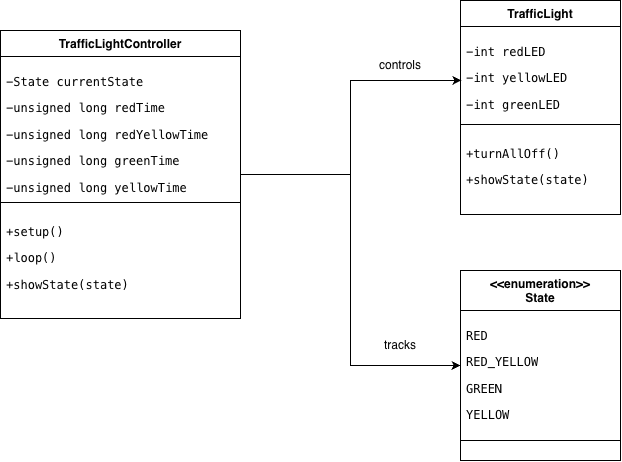

The diagram above was exported from draw.io. Its source (the exported page's mxGraphModel, read from the mxfile embedded in the PNG):
<mxGraphModel dx="934" dy="525" grid="1" gridSize="10" guides="1" tooltips="1" connect="1" arrows="1" fold="1" page="1" pageScale="1" pageWidth="827" pageHeight="1169" math="0" shadow="0">
  <root>
    <mxCell id="0" />
    <mxCell id="1" parent="0" />
    <mxCell id="xG2f7J9rS31mTPkjxfG4-16" edge="1" parent="1" source="xG2f7J9rS31mTPkjxfG4-1" style="edgeStyle=orthogonalEdgeStyle;rounded=0;orthogonalLoop=1;jettySize=auto;html=1;entryX=0;entryY=0.5;entryDx=0;entryDy=0;" target="xG2f7J9rS31mTPkjxfG4-10">
      <mxGeometry relative="1" as="geometry" />
    </mxCell>
    <mxCell id="xG2f7J9rS31mTPkjxfG4-1" parent="1" style="swimlane;fontStyle=1;align=center;verticalAlign=top;childLayout=stackLayout;horizontal=1;startSize=26;horizontalStack=0;resizeParent=1;resizeParentMax=0;resizeLast=0;collapsible=1;marginBottom=0;whiteSpace=wrap;html=1;" value="TrafficLightController" vertex="1">
      <mxGeometry height="288" width="240" x="60" y="110" as="geometry" />
    </mxCell>
    <mxCell id="xG2f7J9rS31mTPkjxfG4-2" parent="xG2f7J9rS31mTPkjxfG4-1" style="text;strokeColor=none;fillColor=none;align=left;verticalAlign=top;spacingLeft=4;spacingRight=4;overflow=hidden;rotatable=0;points=[[0,0.5],[1,0.5]];portConstraint=eastwest;whiteSpace=wrap;html=1;" value="&lt;pre dir=&quot;ltr&quot;&gt;&lt;code&gt;-State currentState&lt;br&gt;&lt;pre dir=&quot;ltr&quot;&gt;&lt;code&gt;-unsigned long redTime&lt;br&gt;&lt;pre dir=&quot;ltr&quot;&gt;&lt;code&gt;-unsigned long redYellowTime&lt;br&gt;&lt;pre dir=&quot;ltr&quot;&gt;&lt;code&gt;-unsigned long greenTime&lt;br&gt;&lt;pre dir=&quot;ltr&quot;&gt;&lt;code&gt;-unsigned long yellowTime&lt;/code&gt;&lt;/pre&gt;&lt;/code&gt;&lt;/pre&gt;&lt;/code&gt;&lt;/pre&gt;&lt;/code&gt;&lt;/pre&gt;&lt;/code&gt;&lt;/pre&gt;" vertex="1">
      <mxGeometry height="142" width="240" y="26" as="geometry" />
    </mxCell>
    <mxCell id="xG2f7J9rS31mTPkjxfG4-3" parent="xG2f7J9rS31mTPkjxfG4-1" style="line;strokeWidth=1;fillColor=none;align=left;verticalAlign=middle;spacingTop=-1;spacingLeft=3;spacingRight=3;rotatable=0;labelPosition=right;points=[];portConstraint=eastwest;strokeColor=inherit;" value="" vertex="1">
      <mxGeometry height="8" width="240" y="168" as="geometry" />
    </mxCell>
    <mxCell id="xG2f7J9rS31mTPkjxfG4-4" parent="xG2f7J9rS31mTPkjxfG4-1" style="text;strokeColor=none;fillColor=none;align=left;verticalAlign=top;spacingLeft=4;spacingRight=4;overflow=hidden;rotatable=0;points=[[0,0.5],[1,0.5]];portConstraint=eastwest;whiteSpace=wrap;html=1;" value="&lt;pre dir=&quot;ltr&quot;&gt;&lt;code&gt;+setup()&lt;br&gt;&lt;pre dir=&quot;ltr&quot;&gt;&lt;code&gt;+loop()&lt;br&gt;&lt;pre dir=&quot;ltr&quot;&gt;&lt;code&gt;+showState(state)&lt;/code&gt;&lt;/pre&gt;&lt;/code&gt;&lt;/pre&gt;&lt;/code&gt;&lt;/pre&gt;" vertex="1">
      <mxGeometry height="112" width="240" y="176" as="geometry" />
    </mxCell>
    <mxCell id="xG2f7J9rS31mTPkjxfG4-5" parent="1" style="swimlane;fontStyle=1;align=center;verticalAlign=top;childLayout=stackLayout;horizontal=1;startSize=26;horizontalStack=0;resizeParent=1;resizeParentMax=0;resizeLast=0;collapsible=1;marginBottom=0;whiteSpace=wrap;html=1;" value="TrafficLight" vertex="1">
      <mxGeometry height="214" width="160" x="520" y="80" as="geometry" />
    </mxCell>
    <mxCell id="xG2f7J9rS31mTPkjxfG4-6" parent="xG2f7J9rS31mTPkjxfG4-5" style="text;strokeColor=none;fillColor=none;align=left;verticalAlign=top;spacingLeft=4;spacingRight=4;overflow=hidden;rotatable=0;points=[[0,0.5],[1,0.5]];portConstraint=eastwest;whiteSpace=wrap;html=1;" value="&lt;pre dir=&quot;ltr&quot;&gt;&lt;code&gt;&lt;pre dir=&quot;ltr&quot;&gt;&lt;code&gt;-int redLED&lt;br&gt;&lt;pre dir=&quot;ltr&quot;&gt;&lt;code&gt;-int yellowLED&lt;br&gt;&lt;pre dir=&quot;ltr&quot;&gt;&lt;code&gt;-int greenLED&lt;/code&gt;&lt;/pre&gt;&lt;/code&gt;&lt;/pre&gt;&lt;/code&gt;&lt;/pre&gt;&lt;br&gt;&lt;/code&gt;&lt;/pre&gt;" vertex="1">
      <mxGeometry height="94" width="160" y="26" as="geometry" />
    </mxCell>
    <mxCell id="xG2f7J9rS31mTPkjxfG4-7" parent="xG2f7J9rS31mTPkjxfG4-5" style="line;strokeWidth=1;fillColor=none;align=left;verticalAlign=middle;spacingTop=-1;spacingLeft=3;spacingRight=3;rotatable=0;labelPosition=right;points=[];portConstraint=eastwest;strokeColor=inherit;" value="" vertex="1">
      <mxGeometry height="8" width="160" y="120" as="geometry" />
    </mxCell>
    <mxCell id="xG2f7J9rS31mTPkjxfG4-8" parent="xG2f7J9rS31mTPkjxfG4-5" style="text;strokeColor=none;fillColor=none;align=left;verticalAlign=top;spacingLeft=4;spacingRight=4;overflow=hidden;rotatable=0;points=[[0,0.5],[1,0.5]];portConstraint=eastwest;whiteSpace=wrap;html=1;" value="&lt;pre dir=&quot;ltr&quot;&gt;&lt;code&gt;+turnAllOff()&lt;br&gt;&lt;pre dir=&quot;ltr&quot;&gt;&lt;code&gt;+showState(state)&lt;/code&gt;&lt;/pre&gt;&lt;/code&gt;&lt;/pre&gt;" vertex="1">
      <mxGeometry height="86" width="160" y="128" as="geometry" />
    </mxCell>
    <mxCell id="xG2f7J9rS31mTPkjxfG4-9" parent="1" style="swimlane;fontStyle=1;align=center;verticalAlign=top;childLayout=stackLayout;horizontal=1;startSize=40;horizontalStack=0;resizeParent=1;resizeParentMax=0;resizeLast=0;collapsible=1;marginBottom=0;whiteSpace=wrap;html=1;" value="&amp;lt;&amp;lt;enumeration&amp;gt;&amp;gt;&lt;div&gt;State&lt;/div&gt;" vertex="1">
      <mxGeometry height="190" width="160" x="520" y="350" as="geometry" />
    </mxCell>
    <mxCell id="xG2f7J9rS31mTPkjxfG4-10" parent="xG2f7J9rS31mTPkjxfG4-9" style="text;strokeColor=none;fillColor=none;align=left;verticalAlign=top;spacingLeft=4;spacingRight=4;overflow=hidden;rotatable=0;points=[[0,0.5],[1,0.5]];portConstraint=eastwest;whiteSpace=wrap;html=1;" value="&lt;pre dir=&quot;ltr&quot;&gt;&lt;code&gt;RED&lt;br&gt;&lt;pre dir=&quot;ltr&quot;&gt;&lt;code&gt;RED_YELLOW&lt;br&gt;&lt;pre dir=&quot;ltr&quot;&gt;&lt;code&gt;GREEN&lt;br&gt;&lt;pre dir=&quot;ltr&quot;&gt;&lt;code&gt;YELLOW&lt;/code&gt;&lt;/pre&gt;&lt;/code&gt;&lt;/pre&gt;&lt;/code&gt;&lt;/pre&gt;&lt;/code&gt;&lt;/pre&gt;" vertex="1">
      <mxGeometry height="110" width="160" y="40" as="geometry" />
    </mxCell>
    <mxCell id="xG2f7J9rS31mTPkjxfG4-11" parent="xG2f7J9rS31mTPkjxfG4-9" style="line;strokeWidth=1;fillColor=none;align=left;verticalAlign=middle;spacingTop=-1;spacingLeft=3;spacingRight=3;rotatable=0;labelPosition=right;points=[];portConstraint=eastwest;strokeColor=inherit;" value="" vertex="1">
      <mxGeometry height="40" width="160" y="150" as="geometry" />
    </mxCell>
    <mxCell id="xG2f7J9rS31mTPkjxfG4-15" edge="1" parent="1" source="xG2f7J9rS31mTPkjxfG4-1" style="edgeStyle=orthogonalEdgeStyle;rounded=0;orthogonalLoop=1;jettySize=auto;html=1;entryX=0.006;entryY=0.574;entryDx=0;entryDy=0;entryPerimeter=0;" target="xG2f7J9rS31mTPkjxfG4-6">
      <mxGeometry relative="1" as="geometry" />
    </mxCell>
    <mxCell id="xG2f7J9rS31mTPkjxfG4-17" parent="1" style="text;html=1;whiteSpace=wrap;strokeColor=none;fillColor=none;align=center;verticalAlign=middle;rounded=0;" value="controls" vertex="1">
      <mxGeometry height="30" width="60" x="430" y="130" as="geometry" />
    </mxCell>
    <mxCell id="xG2f7J9rS31mTPkjxfG4-20" parent="1" style="text;html=1;whiteSpace=wrap;strokeColor=none;fillColor=none;align=center;verticalAlign=middle;rounded=0;" value="tracks" vertex="1">
      <mxGeometry height="30" width="60" x="430" y="410" as="geometry" />
    </mxCell>
  </root>
</mxGraphModel>